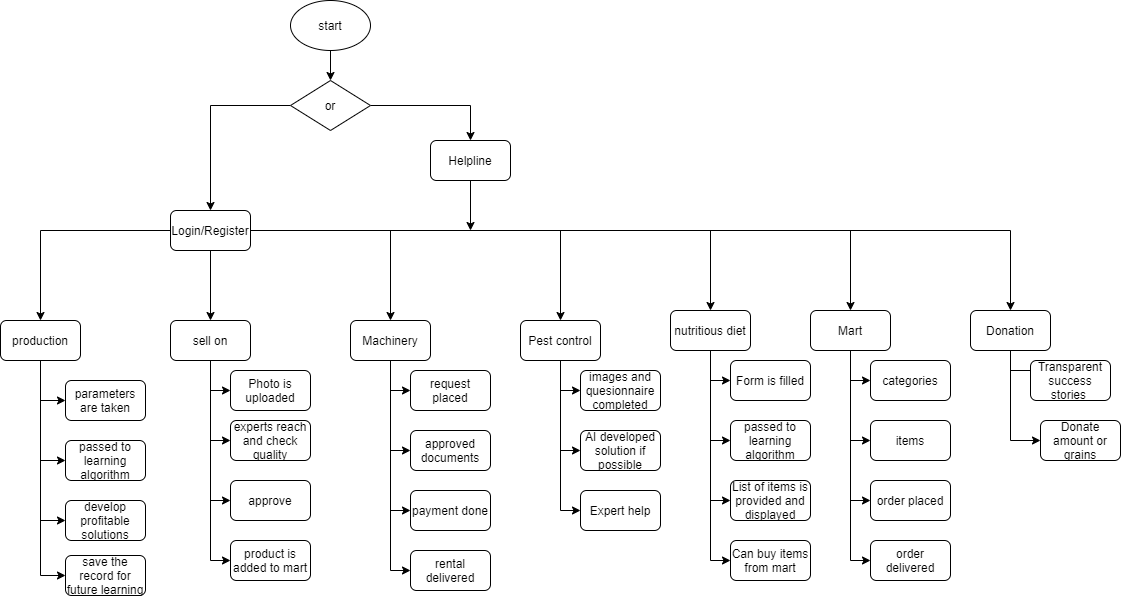

The diagram above was exported from draw.io. Its source (the exported page's mxGraphModel, read from the mxfile embedded in the PNG):
<mxGraphModel dx="2954" dy="695" grid="1" gridSize="10" guides="1" tooltips="1" connect="1" arrows="1" fold="1" page="1" pageScale="1" pageWidth="827" pageHeight="1169" math="0" shadow="0">
  <root>
    <mxCell id="WIyWlLk6GJQsqaUBKTNV-0" />
    <mxCell id="WIyWlLk6GJQsqaUBKTNV-1" parent="WIyWlLk6GJQsqaUBKTNV-0" />
    <mxCell id="PRFtNO_67LbqyL7IQlop-21" value="" style="edgeStyle=orthogonalEdgeStyle;rounded=0;orthogonalLoop=1;jettySize=auto;html=1;" edge="1" parent="WIyWlLk6GJQsqaUBKTNV-1" source="PRFtNO_67LbqyL7IQlop-0" target="PRFtNO_67LbqyL7IQlop-4">
      <mxGeometry relative="1" as="geometry" />
    </mxCell>
    <mxCell id="PRFtNO_67LbqyL7IQlop-0" value="start" style="ellipse;whiteSpace=wrap;html=1;" vertex="1" parent="WIyWlLk6GJQsqaUBKTNV-1">
      <mxGeometry x="-1090" y="100" width="80" height="50" as="geometry" />
    </mxCell>
    <mxCell id="PRFtNO_67LbqyL7IQlop-81" value="" style="edgeStyle=orthogonalEdgeStyle;rounded=0;orthogonalLoop=1;jettySize=auto;html=1;" edge="1" parent="WIyWlLk6GJQsqaUBKTNV-1" source="PRFtNO_67LbqyL7IQlop-2">
      <mxGeometry relative="1" as="geometry">
        <mxPoint x="-910" y="330" as="targetPoint" />
      </mxGeometry>
    </mxCell>
    <mxCell id="PRFtNO_67LbqyL7IQlop-2" value="Helpline" style="rounded=1;whiteSpace=wrap;html=1;" vertex="1" parent="WIyWlLk6GJQsqaUBKTNV-1">
      <mxGeometry x="-950" y="240" width="80" height="40" as="geometry" />
    </mxCell>
    <mxCell id="PRFtNO_67LbqyL7IQlop-11" value="" style="edgeStyle=orthogonalEdgeStyle;rounded=0;orthogonalLoop=1;jettySize=auto;html=1;" edge="1" parent="WIyWlLk6GJQsqaUBKTNV-1" source="PRFtNO_67LbqyL7IQlop-3" target="PRFtNO_67LbqyL7IQlop-7">
      <mxGeometry relative="1" as="geometry" />
    </mxCell>
    <mxCell id="PRFtNO_67LbqyL7IQlop-12" style="edgeStyle=orthogonalEdgeStyle;rounded=0;orthogonalLoop=1;jettySize=auto;html=1;" edge="1" parent="WIyWlLk6GJQsqaUBKTNV-1" source="PRFtNO_67LbqyL7IQlop-3" target="PRFtNO_67LbqyL7IQlop-6">
      <mxGeometry relative="1" as="geometry" />
    </mxCell>
    <mxCell id="PRFtNO_67LbqyL7IQlop-13" style="edgeStyle=orthogonalEdgeStyle;rounded=0;orthogonalLoop=1;jettySize=auto;html=1;" edge="1" parent="WIyWlLk6GJQsqaUBKTNV-1" source="PRFtNO_67LbqyL7IQlop-3" target="PRFtNO_67LbqyL7IQlop-8">
      <mxGeometry relative="1" as="geometry" />
    </mxCell>
    <mxCell id="PRFtNO_67LbqyL7IQlop-14" style="edgeStyle=orthogonalEdgeStyle;rounded=0;orthogonalLoop=1;jettySize=auto;html=1;entryX=0.5;entryY=0;entryDx=0;entryDy=0;" edge="1" parent="WIyWlLk6GJQsqaUBKTNV-1" source="PRFtNO_67LbqyL7IQlop-3" target="PRFtNO_67LbqyL7IQlop-9">
      <mxGeometry relative="1" as="geometry" />
    </mxCell>
    <mxCell id="PRFtNO_67LbqyL7IQlop-15" style="edgeStyle=orthogonalEdgeStyle;rounded=0;orthogonalLoop=1;jettySize=auto;html=1;" edge="1" parent="WIyWlLk6GJQsqaUBKTNV-1" source="PRFtNO_67LbqyL7IQlop-3" target="PRFtNO_67LbqyL7IQlop-10">
      <mxGeometry relative="1" as="geometry" />
    </mxCell>
    <mxCell id="PRFtNO_67LbqyL7IQlop-18" style="edgeStyle=orthogonalEdgeStyle;rounded=0;orthogonalLoop=1;jettySize=auto;html=1;" edge="1" parent="WIyWlLk6GJQsqaUBKTNV-1" source="PRFtNO_67LbqyL7IQlop-3" target="PRFtNO_67LbqyL7IQlop-17">
      <mxGeometry relative="1" as="geometry" />
    </mxCell>
    <mxCell id="PRFtNO_67LbqyL7IQlop-20" style="edgeStyle=orthogonalEdgeStyle;rounded=0;orthogonalLoop=1;jettySize=auto;html=1;entryX=0.5;entryY=0;entryDx=0;entryDy=0;" edge="1" parent="WIyWlLk6GJQsqaUBKTNV-1" source="PRFtNO_67LbqyL7IQlop-3" target="PRFtNO_67LbqyL7IQlop-19">
      <mxGeometry relative="1" as="geometry" />
    </mxCell>
    <mxCell id="PRFtNO_67LbqyL7IQlop-3" value="Login/Register" style="rounded=1;whiteSpace=wrap;html=1;" vertex="1" parent="WIyWlLk6GJQsqaUBKTNV-1">
      <mxGeometry x="-1210" y="310" width="80" height="40" as="geometry" />
    </mxCell>
    <mxCell id="PRFtNO_67LbqyL7IQlop-79" style="edgeStyle=orthogonalEdgeStyle;rounded=0;orthogonalLoop=1;jettySize=auto;html=1;entryX=0.5;entryY=0;entryDx=0;entryDy=0;" edge="1" parent="WIyWlLk6GJQsqaUBKTNV-1" source="PRFtNO_67LbqyL7IQlop-4" target="PRFtNO_67LbqyL7IQlop-2">
      <mxGeometry relative="1" as="geometry" />
    </mxCell>
    <mxCell id="PRFtNO_67LbqyL7IQlop-82" style="edgeStyle=orthogonalEdgeStyle;rounded=0;orthogonalLoop=1;jettySize=auto;html=1;" edge="1" parent="WIyWlLk6GJQsqaUBKTNV-1" source="PRFtNO_67LbqyL7IQlop-4" target="PRFtNO_67LbqyL7IQlop-3">
      <mxGeometry relative="1" as="geometry" />
    </mxCell>
    <mxCell id="PRFtNO_67LbqyL7IQlop-4" value="or" style="rhombus;whiteSpace=wrap;html=1;" vertex="1" parent="WIyWlLk6GJQsqaUBKTNV-1">
      <mxGeometry x="-1090" y="180" width="80" height="50" as="geometry" />
    </mxCell>
    <mxCell id="PRFtNO_67LbqyL7IQlop-27" style="edgeStyle=orthogonalEdgeStyle;rounded=0;orthogonalLoop=1;jettySize=auto;html=1;entryX=0;entryY=0.5;entryDx=0;entryDy=0;" edge="1" parent="WIyWlLk6GJQsqaUBKTNV-1" source="PRFtNO_67LbqyL7IQlop-6" target="PRFtNO_67LbqyL7IQlop-23">
      <mxGeometry relative="1" as="geometry" />
    </mxCell>
    <mxCell id="PRFtNO_67LbqyL7IQlop-28" style="edgeStyle=orthogonalEdgeStyle;rounded=0;orthogonalLoop=1;jettySize=auto;html=1;entryX=0;entryY=0.5;entryDx=0;entryDy=0;" edge="1" parent="WIyWlLk6GJQsqaUBKTNV-1" source="PRFtNO_67LbqyL7IQlop-6" target="PRFtNO_67LbqyL7IQlop-26">
      <mxGeometry relative="1" as="geometry" />
    </mxCell>
    <mxCell id="PRFtNO_67LbqyL7IQlop-29" style="edgeStyle=orthogonalEdgeStyle;rounded=0;orthogonalLoop=1;jettySize=auto;html=1;entryX=0;entryY=0.5;entryDx=0;entryDy=0;" edge="1" parent="WIyWlLk6GJQsqaUBKTNV-1" source="PRFtNO_67LbqyL7IQlop-6" target="PRFtNO_67LbqyL7IQlop-25">
      <mxGeometry relative="1" as="geometry" />
    </mxCell>
    <mxCell id="PRFtNO_67LbqyL7IQlop-30" style="edgeStyle=orthogonalEdgeStyle;rounded=0;orthogonalLoop=1;jettySize=auto;html=1;entryX=0;entryY=0.5;entryDx=0;entryDy=0;" edge="1" parent="WIyWlLk6GJQsqaUBKTNV-1" source="PRFtNO_67LbqyL7IQlop-6" target="PRFtNO_67LbqyL7IQlop-24">
      <mxGeometry relative="1" as="geometry" />
    </mxCell>
    <mxCell id="PRFtNO_67LbqyL7IQlop-6" value="production" style="rounded=1;whiteSpace=wrap;html=1;" vertex="1" parent="WIyWlLk6GJQsqaUBKTNV-1">
      <mxGeometry x="-1380" y="420" width="80" height="40" as="geometry" />
    </mxCell>
    <mxCell id="PRFtNO_67LbqyL7IQlop-35" style="edgeStyle=orthogonalEdgeStyle;rounded=0;orthogonalLoop=1;jettySize=auto;html=1;entryX=0;entryY=0.5;entryDx=0;entryDy=0;" edge="1" parent="WIyWlLk6GJQsqaUBKTNV-1" source="PRFtNO_67LbqyL7IQlop-7" target="PRFtNO_67LbqyL7IQlop-34">
      <mxGeometry relative="1" as="geometry" />
    </mxCell>
    <mxCell id="PRFtNO_67LbqyL7IQlop-36" style="edgeStyle=orthogonalEdgeStyle;rounded=0;orthogonalLoop=1;jettySize=auto;html=1;entryX=0;entryY=0.5;entryDx=0;entryDy=0;" edge="1" parent="WIyWlLk6GJQsqaUBKTNV-1" source="PRFtNO_67LbqyL7IQlop-7" target="PRFtNO_67LbqyL7IQlop-31">
      <mxGeometry relative="1" as="geometry" />
    </mxCell>
    <mxCell id="PRFtNO_67LbqyL7IQlop-37" style="edgeStyle=orthogonalEdgeStyle;rounded=0;orthogonalLoop=1;jettySize=auto;html=1;entryX=0;entryY=0.5;entryDx=0;entryDy=0;" edge="1" parent="WIyWlLk6GJQsqaUBKTNV-1" source="PRFtNO_67LbqyL7IQlop-7" target="PRFtNO_67LbqyL7IQlop-32">
      <mxGeometry relative="1" as="geometry" />
    </mxCell>
    <mxCell id="PRFtNO_67LbqyL7IQlop-38" style="edgeStyle=orthogonalEdgeStyle;rounded=0;orthogonalLoop=1;jettySize=auto;html=1;entryX=0;entryY=0.5;entryDx=0;entryDy=0;" edge="1" parent="WIyWlLk6GJQsqaUBKTNV-1" source="PRFtNO_67LbqyL7IQlop-7" target="PRFtNO_67LbqyL7IQlop-33">
      <mxGeometry relative="1" as="geometry" />
    </mxCell>
    <mxCell id="PRFtNO_67LbqyL7IQlop-7" value="sell on" style="rounded=1;whiteSpace=wrap;html=1;" vertex="1" parent="WIyWlLk6GJQsqaUBKTNV-1">
      <mxGeometry x="-1210" y="420" width="80" height="40" as="geometry" />
    </mxCell>
    <mxCell id="PRFtNO_67LbqyL7IQlop-53" style="edgeStyle=orthogonalEdgeStyle;rounded=0;orthogonalLoop=1;jettySize=auto;html=1;entryX=0;entryY=0.5;entryDx=0;entryDy=0;" edge="1" parent="WIyWlLk6GJQsqaUBKTNV-1" source="PRFtNO_67LbqyL7IQlop-8" target="PRFtNO_67LbqyL7IQlop-49">
      <mxGeometry relative="1" as="geometry" />
    </mxCell>
    <mxCell id="PRFtNO_67LbqyL7IQlop-54" style="edgeStyle=orthogonalEdgeStyle;rounded=0;orthogonalLoop=1;jettySize=auto;html=1;entryX=0;entryY=0.5;entryDx=0;entryDy=0;" edge="1" parent="WIyWlLk6GJQsqaUBKTNV-1" source="PRFtNO_67LbqyL7IQlop-8" target="PRFtNO_67LbqyL7IQlop-50">
      <mxGeometry relative="1" as="geometry" />
    </mxCell>
    <mxCell id="PRFtNO_67LbqyL7IQlop-55" style="edgeStyle=orthogonalEdgeStyle;rounded=0;orthogonalLoop=1;jettySize=auto;html=1;entryX=0;entryY=0.5;entryDx=0;entryDy=0;" edge="1" parent="WIyWlLk6GJQsqaUBKTNV-1" source="PRFtNO_67LbqyL7IQlop-8" target="PRFtNO_67LbqyL7IQlop-51">
      <mxGeometry relative="1" as="geometry" />
    </mxCell>
    <mxCell id="PRFtNO_67LbqyL7IQlop-8" value="Pest control" style="rounded=1;whiteSpace=wrap;html=1;" vertex="1" parent="WIyWlLk6GJQsqaUBKTNV-1">
      <mxGeometry x="-860" y="420" width="80" height="40" as="geometry" />
    </mxCell>
    <mxCell id="PRFtNO_67LbqyL7IQlop-60" style="edgeStyle=orthogonalEdgeStyle;rounded=0;orthogonalLoop=1;jettySize=auto;html=1;entryX=0;entryY=0.5;entryDx=0;entryDy=0;" edge="1" parent="WIyWlLk6GJQsqaUBKTNV-1" source="PRFtNO_67LbqyL7IQlop-9" target="PRFtNO_67LbqyL7IQlop-56">
      <mxGeometry relative="1" as="geometry" />
    </mxCell>
    <mxCell id="PRFtNO_67LbqyL7IQlop-9" value="nutritious diet" style="rounded=1;whiteSpace=wrap;html=1;" vertex="1" parent="WIyWlLk6GJQsqaUBKTNV-1">
      <mxGeometry x="-710" y="410" width="80" height="40" as="geometry" />
    </mxCell>
    <mxCell id="PRFtNO_67LbqyL7IQlop-45" style="edgeStyle=orthogonalEdgeStyle;rounded=0;orthogonalLoop=1;jettySize=auto;html=1;entryX=0;entryY=0.5;entryDx=0;entryDy=0;" edge="1" parent="WIyWlLk6GJQsqaUBKTNV-1" source="PRFtNO_67LbqyL7IQlop-10" target="PRFtNO_67LbqyL7IQlop-39">
      <mxGeometry relative="1" as="geometry" />
    </mxCell>
    <mxCell id="PRFtNO_67LbqyL7IQlop-46" style="edgeStyle=orthogonalEdgeStyle;rounded=0;orthogonalLoop=1;jettySize=auto;html=1;entryX=0;entryY=0.5;entryDx=0;entryDy=0;" edge="1" parent="WIyWlLk6GJQsqaUBKTNV-1" source="PRFtNO_67LbqyL7IQlop-10" target="PRFtNO_67LbqyL7IQlop-40">
      <mxGeometry relative="1" as="geometry" />
    </mxCell>
    <mxCell id="PRFtNO_67LbqyL7IQlop-47" style="edgeStyle=orthogonalEdgeStyle;rounded=0;orthogonalLoop=1;jettySize=auto;html=1;entryX=0;entryY=0.5;entryDx=0;entryDy=0;" edge="1" parent="WIyWlLk6GJQsqaUBKTNV-1" source="PRFtNO_67LbqyL7IQlop-10" target="PRFtNO_67LbqyL7IQlop-41">
      <mxGeometry relative="1" as="geometry" />
    </mxCell>
    <mxCell id="PRFtNO_67LbqyL7IQlop-48" style="edgeStyle=orthogonalEdgeStyle;rounded=0;orthogonalLoop=1;jettySize=auto;html=1;entryX=0;entryY=0.5;entryDx=0;entryDy=0;" edge="1" parent="WIyWlLk6GJQsqaUBKTNV-1" source="PRFtNO_67LbqyL7IQlop-10" target="PRFtNO_67LbqyL7IQlop-42">
      <mxGeometry relative="1" as="geometry" />
    </mxCell>
    <mxCell id="PRFtNO_67LbqyL7IQlop-10" value="Machinery" style="rounded=1;whiteSpace=wrap;html=1;" vertex="1" parent="WIyWlLk6GJQsqaUBKTNV-1">
      <mxGeometry x="-1030" y="420" width="80" height="40" as="geometry" />
    </mxCell>
    <mxCell id="PRFtNO_67LbqyL7IQlop-68" style="edgeStyle=orthogonalEdgeStyle;rounded=0;orthogonalLoop=1;jettySize=auto;html=1;entryX=0;entryY=0.5;entryDx=0;entryDy=0;" edge="1" parent="WIyWlLk6GJQsqaUBKTNV-1" source="PRFtNO_67LbqyL7IQlop-17" target="PRFtNO_67LbqyL7IQlop-64">
      <mxGeometry relative="1" as="geometry" />
    </mxCell>
    <mxCell id="PRFtNO_67LbqyL7IQlop-69" style="edgeStyle=orthogonalEdgeStyle;rounded=0;orthogonalLoop=1;jettySize=auto;html=1;entryX=0;entryY=0.5;entryDx=0;entryDy=0;" edge="1" parent="WIyWlLk6GJQsqaUBKTNV-1" source="PRFtNO_67LbqyL7IQlop-17" target="PRFtNO_67LbqyL7IQlop-65">
      <mxGeometry relative="1" as="geometry" />
    </mxCell>
    <mxCell id="PRFtNO_67LbqyL7IQlop-70" style="edgeStyle=orthogonalEdgeStyle;rounded=0;orthogonalLoop=1;jettySize=auto;html=1;entryX=0;entryY=0.5;entryDx=0;entryDy=0;" edge="1" parent="WIyWlLk6GJQsqaUBKTNV-1" source="PRFtNO_67LbqyL7IQlop-17" target="PRFtNO_67LbqyL7IQlop-66">
      <mxGeometry relative="1" as="geometry" />
    </mxCell>
    <mxCell id="PRFtNO_67LbqyL7IQlop-71" style="edgeStyle=orthogonalEdgeStyle;rounded=0;orthogonalLoop=1;jettySize=auto;html=1;entryX=0;entryY=0.5;entryDx=0;entryDy=0;" edge="1" parent="WIyWlLk6GJQsqaUBKTNV-1" source="PRFtNO_67LbqyL7IQlop-17" target="PRFtNO_67LbqyL7IQlop-67">
      <mxGeometry relative="1" as="geometry" />
    </mxCell>
    <mxCell id="PRFtNO_67LbqyL7IQlop-17" value="Mart" style="rounded=1;whiteSpace=wrap;html=1;" vertex="1" parent="WIyWlLk6GJQsqaUBKTNV-1">
      <mxGeometry x="-570" y="410" width="80" height="40" as="geometry" />
    </mxCell>
    <mxCell id="PRFtNO_67LbqyL7IQlop-76" style="edgeStyle=orthogonalEdgeStyle;rounded=0;orthogonalLoop=1;jettySize=auto;html=1;" edge="1" parent="WIyWlLk6GJQsqaUBKTNV-1" source="PRFtNO_67LbqyL7IQlop-19" target="PRFtNO_67LbqyL7IQlop-72">
      <mxGeometry relative="1" as="geometry" />
    </mxCell>
    <mxCell id="PRFtNO_67LbqyL7IQlop-78" style="edgeStyle=orthogonalEdgeStyle;rounded=0;orthogonalLoop=1;jettySize=auto;html=1;entryX=0;entryY=0.5;entryDx=0;entryDy=0;" edge="1" parent="WIyWlLk6GJQsqaUBKTNV-1" source="PRFtNO_67LbqyL7IQlop-19" target="PRFtNO_67LbqyL7IQlop-73">
      <mxGeometry relative="1" as="geometry" />
    </mxCell>
    <mxCell id="PRFtNO_67LbqyL7IQlop-19" value="Donation" style="rounded=1;whiteSpace=wrap;html=1;" vertex="1" parent="WIyWlLk6GJQsqaUBKTNV-1">
      <mxGeometry x="-410" y="410" width="80" height="40" as="geometry" />
    </mxCell>
    <mxCell id="PRFtNO_67LbqyL7IQlop-23" value="parameters are taken" style="rounded=1;whiteSpace=wrap;html=1;" vertex="1" parent="WIyWlLk6GJQsqaUBKTNV-1">
      <mxGeometry x="-1315" y="480" width="80" height="40" as="geometry" />
    </mxCell>
    <mxCell id="PRFtNO_67LbqyL7IQlop-24" value="save the record for future learning" style="rounded=1;whiteSpace=wrap;html=1;" vertex="1" parent="WIyWlLk6GJQsqaUBKTNV-1">
      <mxGeometry x="-1315" y="655" width="80" height="40" as="geometry" />
    </mxCell>
    <mxCell id="PRFtNO_67LbqyL7IQlop-25" value="develop profitable solutions" style="rounded=1;whiteSpace=wrap;html=1;" vertex="1" parent="WIyWlLk6GJQsqaUBKTNV-1">
      <mxGeometry x="-1315" y="600" width="80" height="40" as="geometry" />
    </mxCell>
    <mxCell id="PRFtNO_67LbqyL7IQlop-26" value="passed to learning algorithm" style="rounded=1;whiteSpace=wrap;html=1;" vertex="1" parent="WIyWlLk6GJQsqaUBKTNV-1">
      <mxGeometry x="-1315" y="540" width="80" height="40" as="geometry" />
    </mxCell>
    <mxCell id="PRFtNO_67LbqyL7IQlop-31" value="experts reach and check quality" style="rounded=1;whiteSpace=wrap;html=1;" vertex="1" parent="WIyWlLk6GJQsqaUBKTNV-1">
      <mxGeometry x="-1150" y="520" width="80" height="40" as="geometry" />
    </mxCell>
    <mxCell id="PRFtNO_67LbqyL7IQlop-32" value="approve" style="rounded=1;whiteSpace=wrap;html=1;" vertex="1" parent="WIyWlLk6GJQsqaUBKTNV-1">
      <mxGeometry x="-1150" y="580" width="80" height="40" as="geometry" />
    </mxCell>
    <mxCell id="PRFtNO_67LbqyL7IQlop-33" value="product is added to mart" style="rounded=1;whiteSpace=wrap;html=1;" vertex="1" parent="WIyWlLk6GJQsqaUBKTNV-1">
      <mxGeometry x="-1150" y="640" width="80" height="40" as="geometry" />
    </mxCell>
    <mxCell id="PRFtNO_67LbqyL7IQlop-34" value="Photo is uploaded" style="rounded=1;whiteSpace=wrap;html=1;" vertex="1" parent="WIyWlLk6GJQsqaUBKTNV-1">
      <mxGeometry x="-1150" y="470" width="80" height="40" as="geometry" />
    </mxCell>
    <mxCell id="PRFtNO_67LbqyL7IQlop-39" value="request placed" style="rounded=1;whiteSpace=wrap;html=1;" vertex="1" parent="WIyWlLk6GJQsqaUBKTNV-1">
      <mxGeometry x="-970" y="470" width="80" height="40" as="geometry" />
    </mxCell>
    <mxCell id="PRFtNO_67LbqyL7IQlop-40" value="approved documents" style="rounded=1;whiteSpace=wrap;html=1;" vertex="1" parent="WIyWlLk6GJQsqaUBKTNV-1">
      <mxGeometry x="-970" y="530" width="80" height="40" as="geometry" />
    </mxCell>
    <mxCell id="PRFtNO_67LbqyL7IQlop-41" value="payment done" style="rounded=1;whiteSpace=wrap;html=1;" vertex="1" parent="WIyWlLk6GJQsqaUBKTNV-1">
      <mxGeometry x="-970" y="590" width="80" height="40" as="geometry" />
    </mxCell>
    <mxCell id="PRFtNO_67LbqyL7IQlop-42" value="rental delivered" style="rounded=1;whiteSpace=wrap;html=1;" vertex="1" parent="WIyWlLk6GJQsqaUBKTNV-1">
      <mxGeometry x="-970" y="650" width="80" height="40" as="geometry" />
    </mxCell>
    <mxCell id="PRFtNO_67LbqyL7IQlop-49" value="images and quesionnaire completed" style="rounded=1;whiteSpace=wrap;html=1;" vertex="1" parent="WIyWlLk6GJQsqaUBKTNV-1">
      <mxGeometry x="-800" y="470" width="80" height="40" as="geometry" />
    </mxCell>
    <mxCell id="PRFtNO_67LbqyL7IQlop-50" value="AI developed solution if possible" style="rounded=1;whiteSpace=wrap;html=1;" vertex="1" parent="WIyWlLk6GJQsqaUBKTNV-1">
      <mxGeometry x="-800" y="530" width="80" height="40" as="geometry" />
    </mxCell>
    <mxCell id="PRFtNO_67LbqyL7IQlop-51" value="Expert help" style="rounded=1;whiteSpace=wrap;html=1;" vertex="1" parent="WIyWlLk6GJQsqaUBKTNV-1">
      <mxGeometry x="-800" y="590" width="80" height="40" as="geometry" />
    </mxCell>
    <mxCell id="PRFtNO_67LbqyL7IQlop-56" value="Form is filled" style="rounded=1;whiteSpace=wrap;html=1;" vertex="1" parent="WIyWlLk6GJQsqaUBKTNV-1">
      <mxGeometry x="-650" y="460" width="80" height="40" as="geometry" />
    </mxCell>
    <mxCell id="PRFtNO_67LbqyL7IQlop-57" value="passed to learning algorithm" style="rounded=1;whiteSpace=wrap;html=1;" vertex="1" parent="WIyWlLk6GJQsqaUBKTNV-1">
      <mxGeometry x="-650" y="520" width="80" height="40" as="geometry" />
    </mxCell>
    <mxCell id="PRFtNO_67LbqyL7IQlop-58" value="List of items is provided and displayed" style="rounded=1;whiteSpace=wrap;html=1;" vertex="1" parent="WIyWlLk6GJQsqaUBKTNV-1">
      <mxGeometry x="-650" y="580" width="80" height="40" as="geometry" />
    </mxCell>
    <mxCell id="PRFtNO_67LbqyL7IQlop-59" value="Can buy items from mart" style="rounded=1;whiteSpace=wrap;html=1;" vertex="1" parent="WIyWlLk6GJQsqaUBKTNV-1">
      <mxGeometry x="-650" y="640" width="80" height="40" as="geometry" />
    </mxCell>
    <mxCell id="PRFtNO_67LbqyL7IQlop-61" style="edgeStyle=orthogonalEdgeStyle;rounded=0;orthogonalLoop=1;jettySize=auto;html=1;entryX=0;entryY=0.5;entryDx=0;entryDy=0;exitX=0.5;exitY=1;exitDx=0;exitDy=0;" edge="1" parent="WIyWlLk6GJQsqaUBKTNV-1" source="PRFtNO_67LbqyL7IQlop-9" target="PRFtNO_67LbqyL7IQlop-58">
      <mxGeometry relative="1" as="geometry">
        <mxPoint x="-660" y="460" as="sourcePoint" />
        <mxPoint x="-640" y="490" as="targetPoint" />
      </mxGeometry>
    </mxCell>
    <mxCell id="PRFtNO_67LbqyL7IQlop-62" style="edgeStyle=orthogonalEdgeStyle;rounded=0;orthogonalLoop=1;jettySize=auto;html=1;entryX=0;entryY=0.5;entryDx=0;entryDy=0;exitX=0.5;exitY=1;exitDx=0;exitDy=0;" edge="1" parent="WIyWlLk6GJQsqaUBKTNV-1" source="PRFtNO_67LbqyL7IQlop-9" target="PRFtNO_67LbqyL7IQlop-57">
      <mxGeometry relative="1" as="geometry">
        <mxPoint x="-650" y="470" as="sourcePoint" />
        <mxPoint x="-630" y="500" as="targetPoint" />
      </mxGeometry>
    </mxCell>
    <mxCell id="PRFtNO_67LbqyL7IQlop-63" style="edgeStyle=orthogonalEdgeStyle;rounded=0;orthogonalLoop=1;jettySize=auto;html=1;entryX=0;entryY=0.5;entryDx=0;entryDy=0;exitX=0.5;exitY=1;exitDx=0;exitDy=0;" edge="1" parent="WIyWlLk6GJQsqaUBKTNV-1" source="PRFtNO_67LbqyL7IQlop-9" target="PRFtNO_67LbqyL7IQlop-59">
      <mxGeometry relative="1" as="geometry">
        <mxPoint x="-640" y="480" as="sourcePoint" />
        <mxPoint x="-620" y="510" as="targetPoint" />
      </mxGeometry>
    </mxCell>
    <mxCell id="PRFtNO_67LbqyL7IQlop-64" value="categories" style="rounded=1;whiteSpace=wrap;html=1;" vertex="1" parent="WIyWlLk6GJQsqaUBKTNV-1">
      <mxGeometry x="-510" y="460" width="80" height="40" as="geometry" />
    </mxCell>
    <mxCell id="PRFtNO_67LbqyL7IQlop-65" value="items" style="rounded=1;whiteSpace=wrap;html=1;" vertex="1" parent="WIyWlLk6GJQsqaUBKTNV-1">
      <mxGeometry x="-510" y="520" width="80" height="40" as="geometry" />
    </mxCell>
    <mxCell id="PRFtNO_67LbqyL7IQlop-66" value="order placed" style="rounded=1;whiteSpace=wrap;html=1;" vertex="1" parent="WIyWlLk6GJQsqaUBKTNV-1">
      <mxGeometry x="-510" y="580" width="80" height="40" as="geometry" />
    </mxCell>
    <mxCell id="PRFtNO_67LbqyL7IQlop-67" value="order delivered" style="rounded=1;whiteSpace=wrap;html=1;" vertex="1" parent="WIyWlLk6GJQsqaUBKTNV-1">
      <mxGeometry x="-510" y="640" width="80" height="40" as="geometry" />
    </mxCell>
    <mxCell id="PRFtNO_67LbqyL7IQlop-72" value="Transparent success stories&amp;nbsp;" style="rounded=1;whiteSpace=wrap;html=1;" vertex="1" parent="WIyWlLk6GJQsqaUBKTNV-1">
      <mxGeometry x="-350" y="460" width="80" height="40" as="geometry" />
    </mxCell>
    <mxCell id="PRFtNO_67LbqyL7IQlop-73" value="Donate amount or grains" style="rounded=1;whiteSpace=wrap;html=1;" vertex="1" parent="WIyWlLk6GJQsqaUBKTNV-1">
      <mxGeometry x="-340" y="520" width="80" height="40" as="geometry" />
    </mxCell>
  </root>
</mxGraphModel>